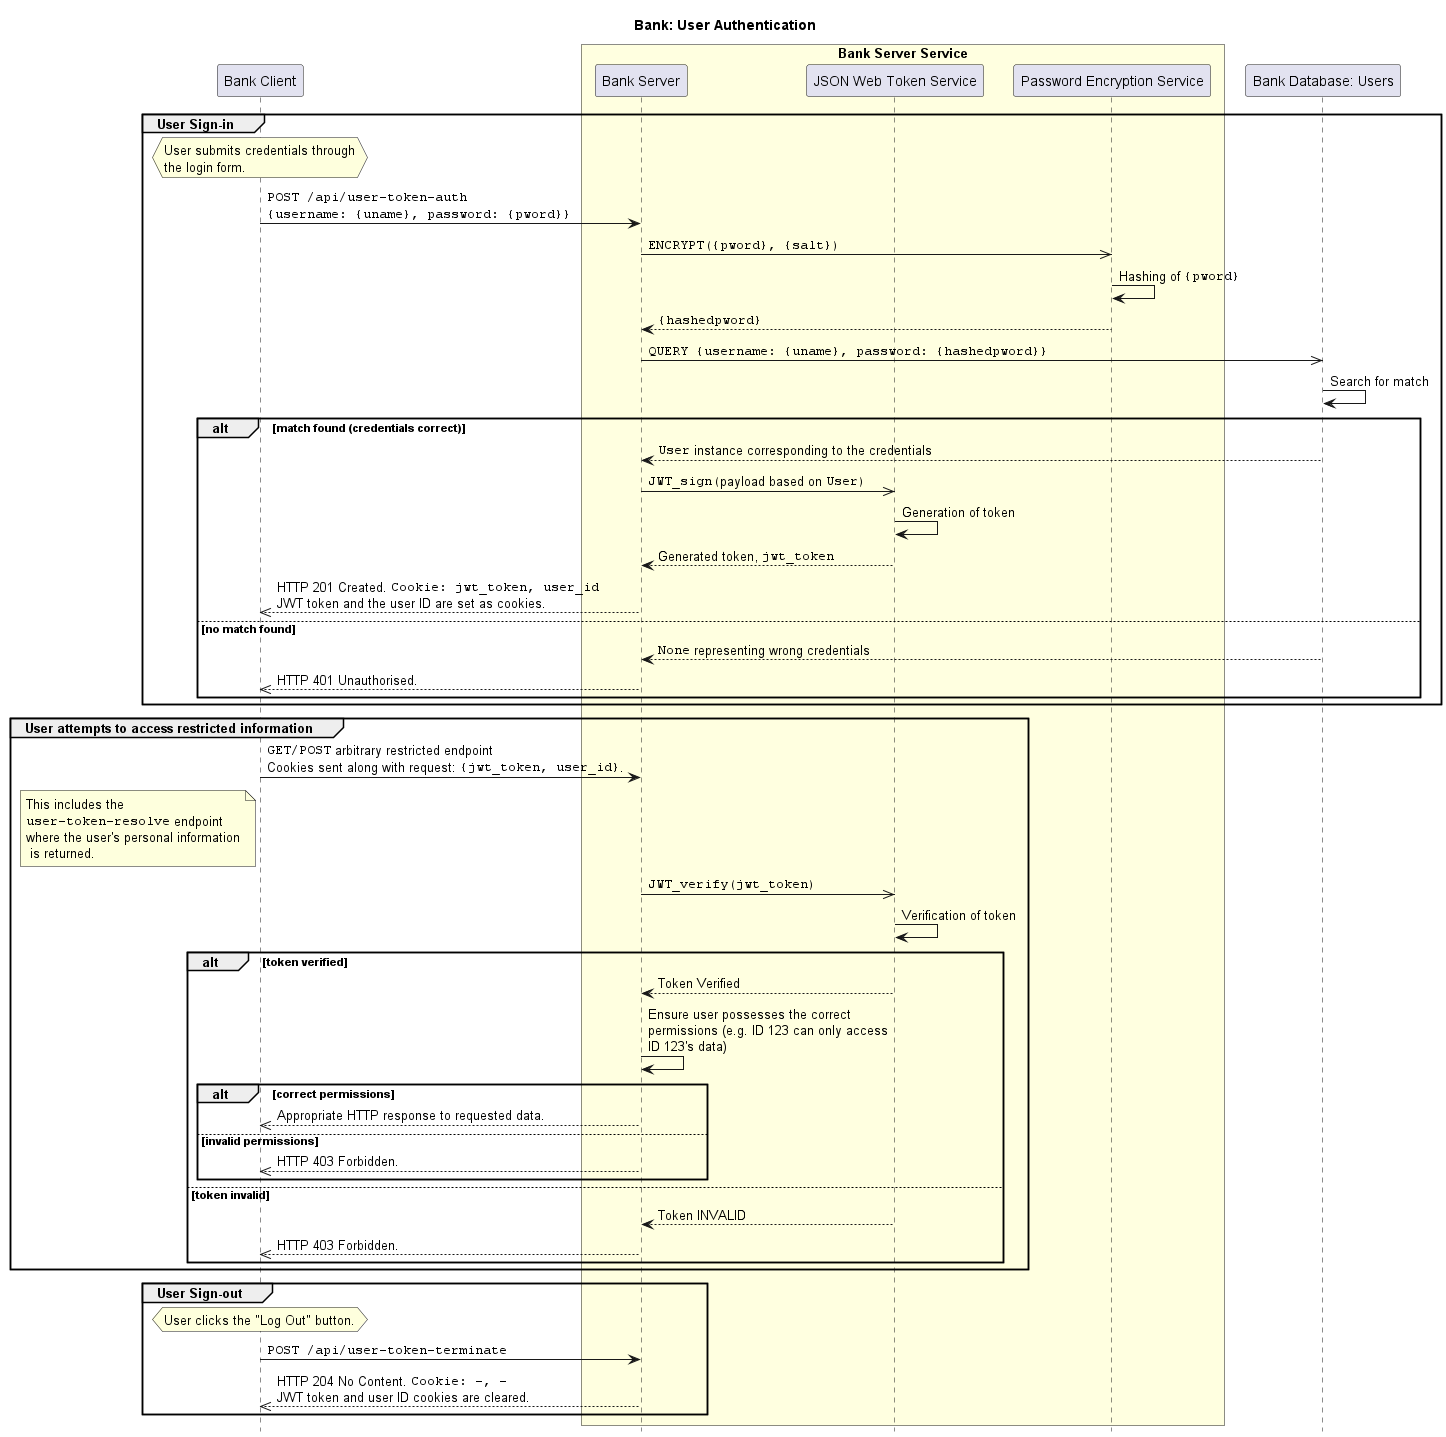

The diagram above was rendered by PlantUML. Its source (embedded in the PNG):
@startuml Bank User Authentication Sequence Diagram
skinparam ParticipantPadding 10
skinparam BoxPadding 5

hide footbox

title **Bank: User Authentication**

participant BankClient as "Bank Client"
box "Bank Server Service" #LightYellow
    participant BankServer as "Bank Server"
    participant JWT as "JSON Web Token Service"
    participant PasswordEncryptionService as "Password Encryption Service"
end box
participant BankUsersDB as "Bank Database: Users"

group User Sign-in
    hnote over BankClient: User submits credentials through\nthe login form.
    BankClient -> BankServer: ""POST /api/user-token-auth""\n""{username: {uname}, password: {pword}}""
    BankServer ->> PasswordEncryptionService: ""ENCRYPT({pword}, {salt})""
    PasswordEncryptionService -> PasswordEncryptionService: Hashing of ""{pword}""
    BankServer <-- PasswordEncryptionService: ""{hashedpword}""

    BankServer ->> BankUsersDB: ""QUERY {username: {uname}, password: {hashedpword}}""
    BankUsersDB -> BankUsersDB: Search for match
    alt match found (credentials correct)
        BankServer <-- BankUsersDB: ""User"" instance corresponding to the credentials
        BankServer ->> JWT: ""JWT_sign(""payload based on ""User)""
        JWT -> JWT: Generation of token
        BankServer <-- JWT: Generated token, ""jwt_token""
        BankClient <<-- BankServer: HTTP 201 Created. ""Cookie: jwt_token, user_id""\nJWT token and the user ID are set as cookies.
    else no match found
        BankServer <-- BankUsersDB: ""None"" representing wrong credentials
        BankClient <<-- BankServer: HTTP 401 Unauthorised.
    end
end

group User attempts to access restricted information
    BankClient -> BankServer: ""GET/POST"" arbitrary restricted endpoint\nCookies sent along with request: ""{jwt_token, user_id}"".
    note left of BankClient: This includes the \n""user-token-resolve"" endpoint\nwhere the user's personal information\n is returned.
    BankServer ->> JWT: ""JWT_verify(jwt_token)""
    JWT -> JWT: Verification of token
    alt token verified
        BankServer <-- JWT: Token Verified
        BankServer -> BankServer: Ensure user possesses the correct\npermissions (e.g. ID 123 can only access\nID 123's data)
        alt correct permissions
            BankClient <<-- BankServer: Appropriate HTTP response to requested data.
        else invalid permissions
            BankClient <<-- BankServer: HTTP 403 Forbidden.
        end
    else token invalid
        BankServer <-- JWT: Token INVALID
        BankClient <<-- BankServer: HTTP 403 Forbidden.
    end
end

group User Sign-out
    hnote over BankClient: User clicks the "Log Out" button.
    BankClient -> BankServer: ""POST /api/user-token-terminate""
    BankClient <<-- BankServer: HTTP 204 No Content. ""Cookie: -, -""\nJWT token and user ID cookies are cleared.
end
@enduml